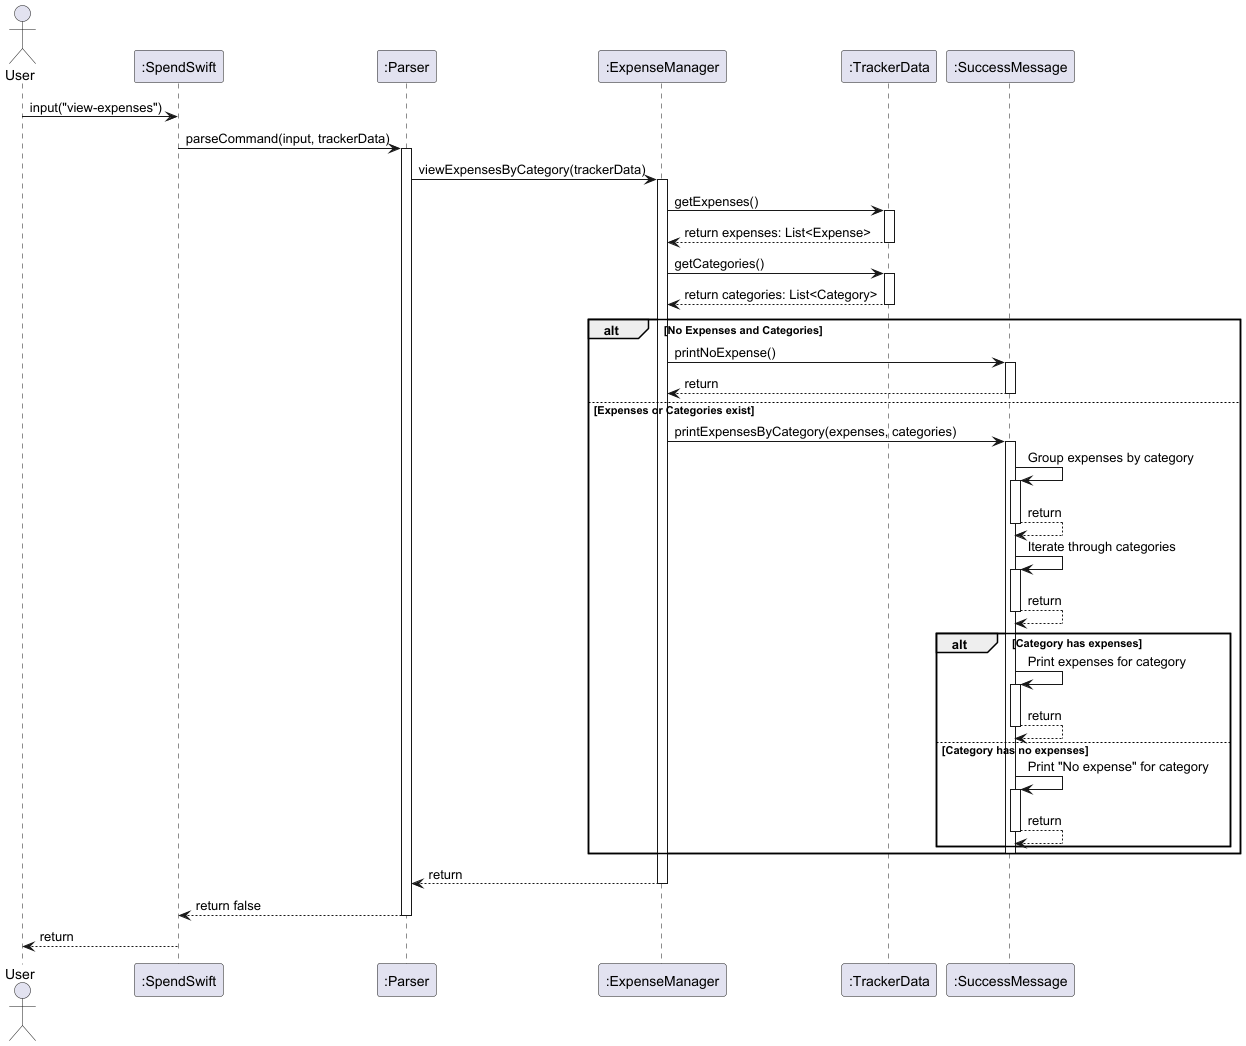

The diagram above was rendered by PlantUML. Its source (embedded in the PNG):
@startuml
actor User
participant ":SpendSwift" as SpendSwift
participant ":Parser" as Parser
participant ":ExpenseManager" as ExpenseManager
participant ":TrackerData" as TrackerData
participant ":SuccessMessage" as SuccessMessage

User -> SpendSwift : input("view-expenses")
SpendSwift -> Parser : parseCommand(input, trackerData)

activate Parser
Parser -> ExpenseManager : viewExpensesByCategory(trackerData)

activate ExpenseManager
ExpenseManager -> TrackerData : getExpenses()
activate TrackerData
TrackerData --> ExpenseManager : return expenses: List<Expense>
deactivate TrackerData
ExpenseManager -> TrackerData : getCategories()
activate TrackerData
TrackerData --> ExpenseManager : return categories: List<Category>
deactivate TrackerData

alt No Expenses and Categories
    ExpenseManager -> SuccessMessage : printNoExpense()
    activate SuccessMessage
    SuccessMessage --> ExpenseManager : return
    deactivate SuccessMessage
else Expenses or Categories exist
    ExpenseManager -> SuccessMessage : printExpensesByCategory(expenses, categories)

    activate SuccessMessage
    SuccessMessage -> SuccessMessage : Group expenses by category
    activate SuccessMessage
        SuccessMessage --> SuccessMessage : return
        deactivate SuccessMessage
    SuccessMessage -> SuccessMessage : Iterate through categories
    activate SuccessMessage
        SuccessMessage --> SuccessMessage : return
        deactivate SuccessMessage
    alt Category has expenses
        SuccessMessage -> SuccessMessage : Print expenses for category
        activate SuccessMessage
        SuccessMessage --> SuccessMessage : return
        deactivate SuccessMessage
    else Category has no expenses
        SuccessMessage -> SuccessMessage : Print "No expense" for category
        activate SuccessMessage
        SuccessMessage --> SuccessMessage : return
        deactivate SuccessMessage
    end
    deactivate SuccessMessage
end

    ExpenseManager --> Parser : return
    deactivate ExpenseManager

    Parser --> SpendSwift : return false
    deactivate Parser

    SpendSwift --> User : return
    deactivate SpendSwift

@enduml